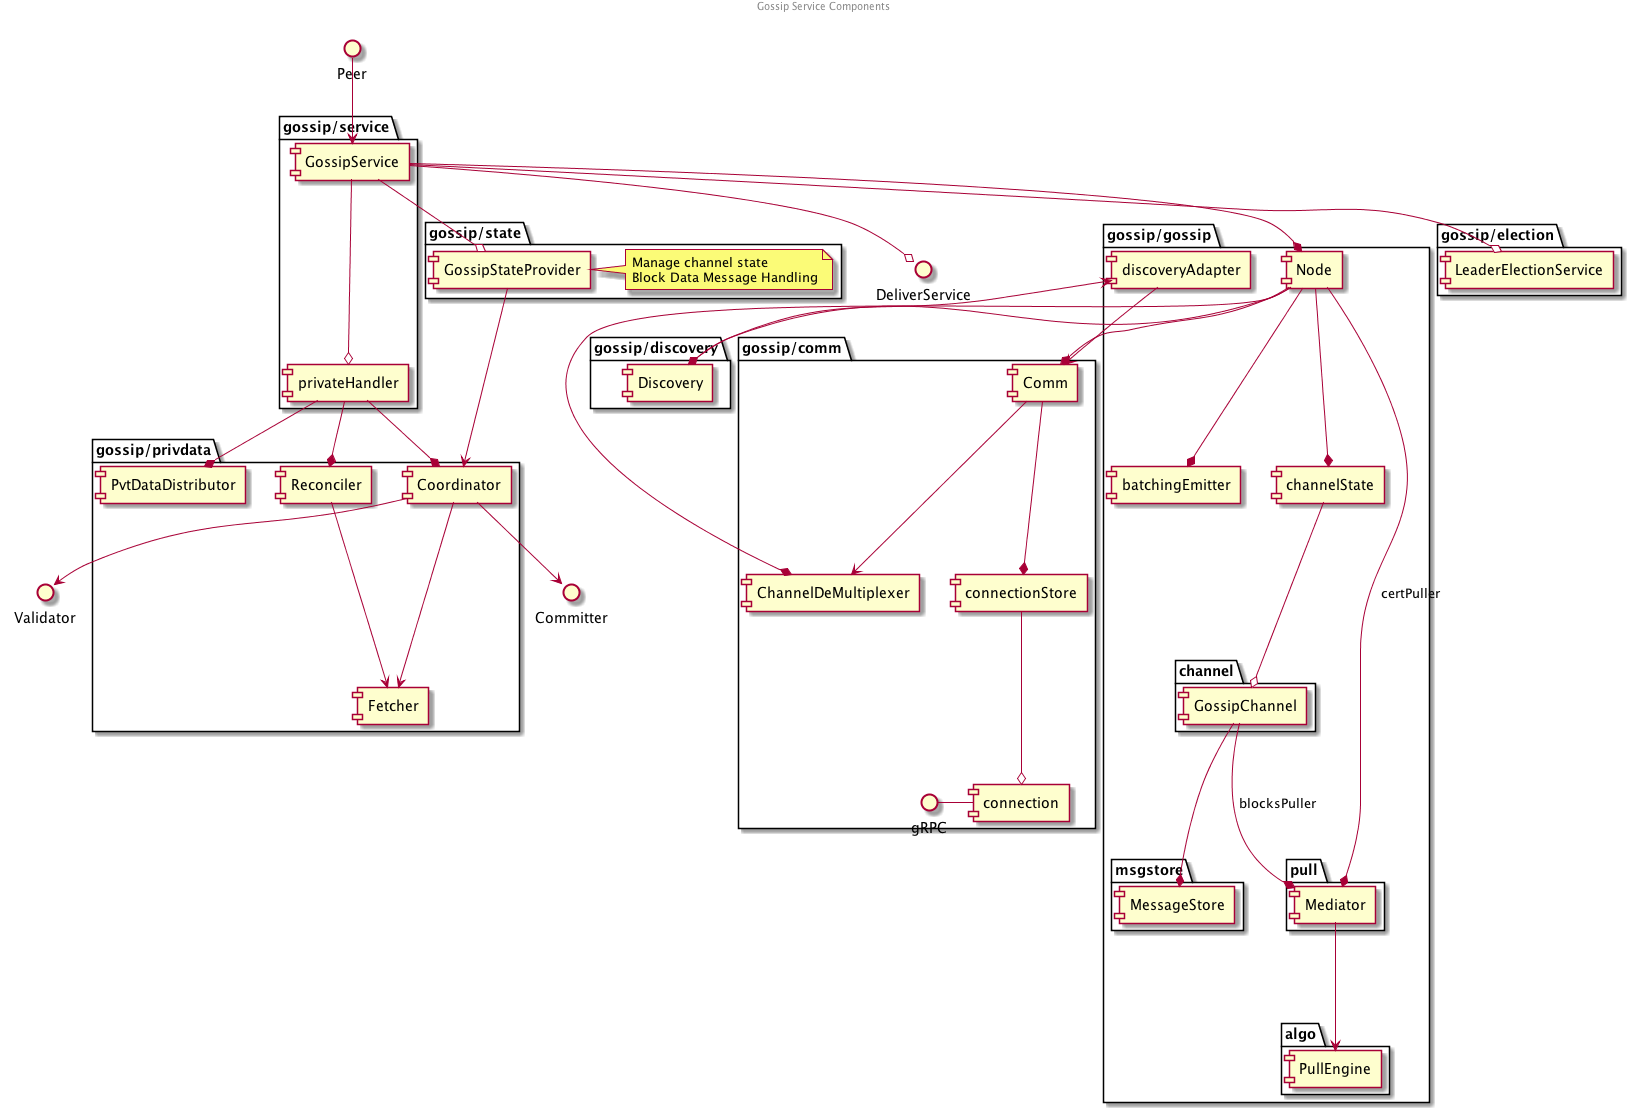

The diagram above was rendered by PlantUML. Its source (embedded in the PNG):
@startuml

center header Gossip Service Components

package "gossip/service" {
    [GossipService]
    [privateHandler]
}

package "gossip/gossip" {
    [Node]
    [channelState]
    [batchingEmitter]
    [discoveryAdapter]

    package "channel" {
        [GossipChannel]
    }

    package "pull" {
        [Mediator]
    }

    package "algo" {
        [PullEngine]
    }

    package "msgstore" {
        [MessageStore]
    }

    [Mediator] --> [PullEngine]

    [GossipChannel] --* [Mediator]: blocksPuller
    [GossipChannel] --* [MessageStore]

    [channelState] --o [GossipChannel]

    [Node] --* [channelState]
    [Node] --* [batchingEmitter]
    [Node] --* [Mediator]: certPuller
}

package "gossip/state" {
    [GossipStateProvider]
    note right of [GossipStateProvider]
        Manage channel state
        Block Data Message Handling
    end note
}

package "gossip/election" {
    [LeaderElectionService]
}

package "gossip/comm" {
    [Comm]
    [ChannelDeMultiplexer]
    [connectionStore]
    [connection]

    [Comm] --> [ChannelDeMultiplexer]
    [Comm] --* [connectionStore]
    [connectionStore] --o [connection]
    gRPC - [connection]
}

package "gossip/privdata" {
    [PvtDataDistributor]
    [Fetcher]
    [Coordinator]
    [Reconciler]

    [Coordinator] --> [Fetcher]
    [Reconciler] --> [Fetcher]
}

package "gossip/discovery" {
    [Discovery]
}

Peer --> [GossipService]

[GossipService] --* [Node]
[GossipService] --o [privateHandler]
[GossipService] --o [GossipStateProvider]
[GossipService] --o [LeaderElectionService]
[GossipService] --o DeliverService

[Node] --* [Comm]
[Node] --* [ChannelDeMultiplexer]
[Node] --* [Discovery]

[privateHandler] --* [Coordinator]
[privateHandler] --* [PvtDataDistributor]
[privateHandler] --* [Reconciler]

[GossipStateProvider] --> [Coordinator]


[discoveryAdapter] --> [Comm]
[Discovery] --> [discoveryAdapter]

[Coordinator] --> Committer
[Coordinator] --> Validator

@enduml